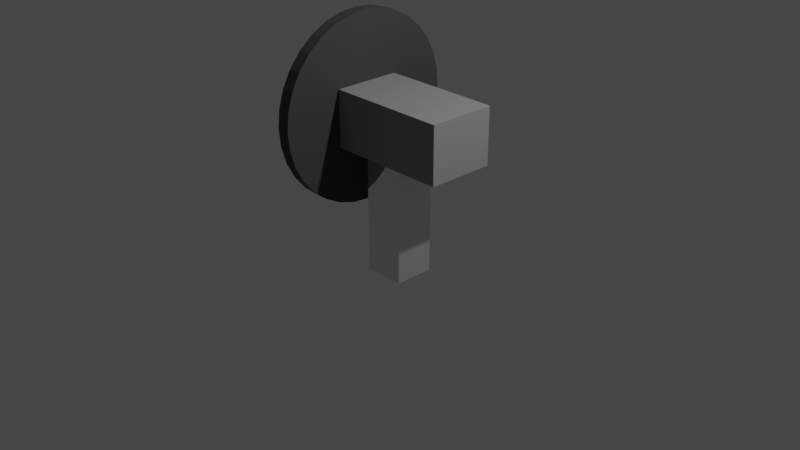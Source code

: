 # Source: fan_motor.blend  (saved by Blender 3.4.6; exported with 4.5.12 LTS)
import bpy
from mathutils import Matrix  # noqa: F401  (used for matrix-valued properties, if any)

bpy.ops.wm.read_factory_settings(use_empty=True)
scene = bpy.context.scene
scene.name = 'Scene'

# ---- collections
col_collection = bpy.data.collections.new('Collection'); scene.collection.children.link(col_collection)

# ---- materials (node trees are filled in below, after node groups)
mat_material_004 = bpy.data.materials.new('Material.004')
mat_material_004.use_transparent_shadow = False
mat_material_004.roughness = 0.5
mat_material_005 = bpy.data.materials.new('Material.005')
mat_material_005.use_transparent_shadow = False
mat_material_005.roughness = 0.0
mat_material_005.metallic = 0.7636
mat_material_006 = bpy.data.materials.new('Material.006')
mat_material_006.use_transparent_shadow = False
mat_material_006.roughness = 0.5909

# ---- material node trees
mat_material_004.use_nodes = True; mat_material_004.node_tree.nodes.clear()
_N = mat_material_004.node_tree.nodes; _L = mat_material_004.node_tree.links
n0 = _N.new('ShaderNodeBsdfPrincipled'); n0.name = 'Principled BSDF'; n0.location = (0, 300)
n0.distribution = 'GGX'
n0.subsurface_method = 'RANDOM_WALK_SKIN'
n0.inputs[0].default_value = (0.2531, 0.2531, 0.2531, 1.0)
n0.inputs[3].default_value = 1.45
n0.inputs[27].default_value = (0.0, 0.0, 0.0, 1.0)
n0.inputs[28].default_value = 1.0
n1 = _N.new('ShaderNodeOutputMaterial'); n1.name = 'Material Output'; n1.location = (280, 300)
_L.new(n0.outputs[0], n1.inputs[0])
n1.is_active_output = True
mat_material_005.use_nodes = True; mat_material_005.node_tree.nodes.clear()
_N = mat_material_005.node_tree.nodes; _L = mat_material_005.node_tree.links
n0 = _N.new('ShaderNodeBsdfPrincipled'); n0.name = 'Principled BSDF'; n0.location = (0, 300)
n0.distribution = 'GGX'
n0.subsurface_method = 'RANDOM_WALK_SKIN'
n0.inputs[1].default_value = 0.7636
n0.inputs[2].default_value = 0.0
n0.inputs[3].default_value = 1.45
n0.inputs[13].default_value = 1.0
n0.inputs[27].default_value = (0.0, 0.0, 0.0, 1.0)
n0.inputs[28].default_value = 1.0
n1 = _N.new('ShaderNodeOutputMaterial'); n1.name = 'Material Output'; n1.location = (280, 300)
_L.new(n0.outputs[0], n1.inputs[0])
n1.is_active_output = True
mat_material_006.use_nodes = True; mat_material_006.node_tree.nodes.clear()
_N = mat_material_006.node_tree.nodes; _L = mat_material_006.node_tree.links
n0 = _N.new('ShaderNodeBsdfPrincipled'); n0.name = 'Principled BSDF'; n0.location = (0, 300)
n0.distribution = 'GGX'
n0.subsurface_method = 'RANDOM_WALK_SKIN'
n0.inputs[0].default_value = (0.05359, 0.05359, 0.05359, 1.0)
n0.inputs[2].default_value = 0.5909
n0.inputs[3].default_value = 1.45
n0.inputs[13].default_value = 0.1727
n0.inputs[27].default_value = (0.0, 0.0, 0.0, 1.0)
n0.inputs[28].default_value = 1.0
n1 = _N.new('ShaderNodeOutputMaterial'); n1.name = 'Material Output'; n1.location = (280, 300)
_L.new(n0.outputs[0], n1.inputs[0])
n1.is_active_output = True

# ---- world
world_world = bpy.data.worlds.new('World'); scene.world = world_world
world_world.use_nodes = True; world_world.node_tree.nodes.clear()
_N = world_world.node_tree.nodes; _L = world_world.node_tree.links
n0 = _N.new('ShaderNodeOutputWorld'); n0.name = 'World Output'; n0.location = (300, 300)
n1 = _N.new('ShaderNodeBackground'); n1.name = 'Background'; n1.location = (10, 300)
n1.inputs[0].default_value = (0.05088, 0.05088, 0.05088, 1.0)
_L.new(n1.outputs[0], n0.inputs[0])
n0.is_active_output = True
world_world.color = (0.05088, 0.05088, 0.05088)
world_world.use_sun_shadow = False
world_world.sun_shadow_jitter_overblur = 0.0

# ---- cameras
cam_camera = bpy.data.cameras.new('Camera')
cam_camera.clip_end = 100.0
cam_camera.ortho_scale = 7.314

# ---- lights
light_light = bpy.data.lights.new('Light', 'POINT')
light_light.transmission_factor = 0.0
light_light.energy = 1000.0
light_light.shadow_soft_size = 0.1
light_light.shadow_maximum_resolution = 0.006
light_light.use_absolute_resolution = True

# ---- meshes
me_cube = bpy.data.meshes.new('Cube')
me_cube.from_pydata([(1.0, 1.0, 1.0), (1.0, 1.0, -1.0), (1.0, -1.0, 1.0), (1.0, -1.0, -1.0), (-1.0, 1.0, 1.0), (-1.0, 1.0, -1.0), (-1.0, -1.0, 1.0), (-1.0, -1.0, -1.0)], [], [(0, 4, 6, 2), (3, 2, 6, 7), (7, 6, 4, 5), (5, 1, 3, 7), (1, 0, 2, 3), (5, 4, 0, 1)])
_uv = me_cube.uv_layers.new(name='UVMap')
_uv.uv.foreach_set('vector', [0.625, 0.5, 0.875, 0.5, 0.875, 0.75, 0.625, 0.75, 0.375, 0.75, 0.625, 0.75, 0.625, 1.0, 0.375, 1.0, 0.375, 0.0, 0.625, 0.0, 0.625, 0.25, 0.375, 0.25, 0.125, 0.5, 0.375, 0.5, 0.375, 0.75, 0.125, 0.75, 0.375, 0.5, 0.625, 0.5, 0.625, 0.75, 0.375, 0.75, 0.375, 0.25, 0.625, 0.25, 0.625, 0.5, 0.375, 0.5])
me_cube.materials.append(mat_material_004)
me_cube.use_mirror_vertex_groups = False
me_cube.update()
me_cube_002 = bpy.data.meshes.new('Cube.002')
me_cube_002.from_pydata([(-1.0, -1.0, -1.0), (-1.0, -1.0, 1.0), (-1.0, 1.0, -1.0), (-1.0, 1.0, 1.0), (1.0, -1.0, -1.0), (1.0, -1.0, 1.0), (1.0, 1.0, -1.0), (1.0, 1.0, 1.0)], [], [(0, 1, 3, 2), (2, 3, 7, 6), (6, 7, 5, 4), (4, 5, 1, 0), (2, 6, 4, 0), (7, 3, 1, 5)])
_uv = me_cube_002.uv_layers.new(name='UVMap')
_uv.uv.foreach_set('vector', [0.375, 0.0, 0.625, 0.0, 0.625, 0.25, 0.375, 0.25, 0.375, 0.25, 0.625, 0.25, 0.625, 0.5, 0.375, 0.5, 0.375, 0.5, 0.625, 0.5, 0.625, 0.75, 0.375, 0.75, 0.375, 0.75, 0.625, 0.75, 0.625, 1.0, 0.375, 1.0, 0.125, 0.5, 0.375, 0.5, 0.375, 0.75, 0.125, 0.75, 0.625, 0.5, 0.875, 0.5, 0.875, 0.75, 0.625, 0.75])
me_cube_002.materials.append(mat_material_005)
me_cube_002.update()
me_cylinder = bpy.data.meshes.new('Cylinder')
me_cylinder.from_pydata([(0.0, 1.0, -1.0), (0.0, 1.0, 1.0), (0.1951, 0.9808, -1.0), (0.1951, 0.9808, 1.0), (0.3827, 0.9239, -1.0), (0.3827, 0.9239, 1.0), (0.5556, 0.8315, -1.0), (0.5556, 0.8315, 1.0), (0.7071, 0.7071, -1.0), (0.7071, 0.7071, 1.0), (0.8315, 0.5556, -1.0), (0.8315, 0.5556, 1.0), (0.9239, 0.3827, -1.0), (0.9239, 0.3827, 1.0), (0.9808, 0.1951, -1.0), (0.9808, 0.1951, 1.0), (1.0, 0.0, -1.0), (1.0, 0.0, 1.0), (0.9808, -0.1951, -1.0), (0.9808, -0.1951, 1.0), (0.9239, -0.3827, -1.0), (0.9239, -0.3827, 1.0), (0.8315, -0.5556, -1.0), (0.8315, -0.5556, 1.0), (0.7071, -0.7071, -1.0), (0.7071, -0.7071, 1.0), (0.5556, -0.8315, -1.0), (0.5556, -0.8315, 1.0), (0.3827, -0.9239, -1.0), (0.3827, -0.9239, 1.0), (0.1951, -0.9808, -1.0), (0.1951, -0.9808, 1.0), (0.0, -1.0, -1.0), (0.0, -1.0, 1.0), (-0.1951, -0.9808, -1.0), (-0.1951, -0.9808, 1.0), (-0.3827, -0.9239, -1.0), (-0.3827, -0.9239, 1.0), (-0.5556, -0.8315, -1.0), (-0.5556, -0.8315, 1.0), (-0.7071, -0.7071, -1.0), (-0.7071, -0.7071, 1.0), (-0.8315, -0.5556, -1.0), (-0.8315, -0.5556, 1.0), (-0.9239, -0.3827, -1.0), (-0.9239, -0.3827, 1.0), (-0.9808, -0.1951, -1.0), (-0.9808, -0.1951, 1.0), (-1.0, 0.0, -1.0), (-1.0, 0.0, 1.0), (-0.9808, 0.1951, -1.0), (-0.9808, 0.1951, 1.0), (-0.9239, 0.3827, -1.0), (-0.9239, 0.3827, 1.0), (-0.8315, 0.5556, -1.0), (-0.8315, 0.5556, 1.0), (-0.7071, 0.7071, -1.0), (-0.7071, 0.7071, 1.0), (-0.5556, 0.8315, -1.0), (-0.5556, 0.8315, 1.0), (-0.3827, 0.9239, -1.0), (-0.3827, 0.9239, 1.0), (-0.1951, 0.9808, -1.0), (-0.1951, 0.9808, 1.0)], [], [(0, 1, 3, 2), (2, 3, 5, 4), (4, 5, 7, 6), (6, 7, 9, 8), (8, 9, 11, 10), (10, 11, 13, 12), (12, 13, 15, 14), (14, 15, 17, 16), (16, 17, 19, 18), (18, 19, 21, 20), (20, 21, 23, 22), (22, 23, 25, 24), (24, 25, 27, 26), (26, 27, 29, 28), (28, 29, 31, 30), (30, 31, 33, 32), (32, 33, 35, 34), (34, 35, 37, 36), (36, 37, 39, 38), (38, 39, 41, 40), (40, 41, 43, 42), (42, 43, 45, 44), (44, 45, 47, 46), (46, 47, 49, 48), (48, 49, 51, 50), (50, 51, 53, 52), (52, 53, 55, 54), (54, 55, 57, 56), (56, 57, 59, 58), (58, 59, 61, 60), (3, 1, 63, 61, 59, 57, 55, 53, 51, 49, 47, 45, 43, 41, 39, 37, 35, 33, 31, 29, 27, 25, 23, 21, 19, 17, 15, 13, 11, 9, 7, 5), (60, 61, 63, 62), (62, 63, 1, 0), (0, 2, 4, 6, 8, 10, 12, 14, 16, 18, 20, 22, 24, 26, 28, 30, 32, 34, 36, 38, 40, 42, 44, 46, 48, 50, 52, 54, 56, 58, 60, 62)])
_uv = me_cylinder.uv_layers.new(name='UVMap')
_uv.uv.foreach_set('vector', [1.0, 0.5, 1.0, 1.0, 0.9688, 1.0, 0.9688, 0.5, 0.9688, 0.5, 0.9688, 1.0, 0.9375, 1.0, 0.9375, 0.5, 0.9375, 0.5, 0.9375, 1.0, 0.9062, 1.0, 0.9062, 0.5, 0.9062, 0.5, 0.9062, 1.0, 0.875, 1.0, 0.875, 0.5, 0.875, 0.5, 0.875, 1.0, 0.8438, 1.0, 0.8438, 0.5, 0.8438, 0.5, 0.8438, 1.0, 0.8125, 1.0, 0.8125, 0.5, 0.8125, 0.5, 0.8125, 1.0, 0.7812, 1.0, 0.7812, 0.5, 0.7812, 0.5, 0.7812, 1.0, 0.75, 1.0, 0.75, 0.5, 0.75, 0.5, 0.75, 1.0, 0.7188, 1.0, 0.7188, 0.5, 0.7188, 0.5, 0.7188, 1.0, 0.6875, 1.0, 0.6875, 0.5, 0.6875, 0.5, 0.6875, 1.0, 0.6562, 1.0, 0.6562, 0.5, 0.6562, 0.5, 0.6562, 1.0, 0.625, 1.0, 0.625, 0.5, 0.625, 0.5, 0.625, 1.0, 0.5938, 1.0, 0.5938, 0.5, 0.5938, 0.5, 0.5938, 1.0, 0.5625, 1.0, 0.5625, 0.5, 0.5625, 0.5, 0.5625, 1.0, 0.5312, 1.0, 0.5312, 0.5, 0.5312, 0.5, 0.5312, 1.0, 0.5, 1.0, 0.5, 0.5, 0.5, 0.5, 0.5, 1.0, 0.4688, 1.0, 0.4688, 0.5, 0.4688, 0.5, 0.4688, 1.0, 0.4375, 1.0, 0.4375, 0.5, 0.4375, 0.5, 0.4375, 1.0, 0.4062, 1.0, 0.4062, 0.5, 0.4062, 0.5, 0.4062, 1.0, 0.375, 1.0, 0.375, 0.5, 0.375, 0.5, 0.375, 1.0, 0.3438, 1.0, 0.3438, 0.5, 0.3438, 0.5, 0.3438, 1.0, 0.3125, 1.0, 0.3125, 0.5, 0.3125, 0.5, 0.3125, 1.0, 0.2812, 1.0, 0.2812, 0.5, 0.2812, 0.5, 0.2812, 1.0, 0.25, 1.0, 0.25, 0.5, 0.25, 0.5, 0.25, 1.0, 0.2188, 1.0, 0.2188, 0.5, 0.2188, 0.5, 0.2188, 1.0, 0.1875, 1.0, 0.1875, 0.5, 0.1875, 0.5, 0.1875, 1.0, 0.1562, 1.0, 0.1562, 0.5, 0.1562, 0.5, 0.1562, 1.0, 0.125, 1.0, 0.125, 0.5, 0.125, 0.5, 0.125, 1.0, 0.09375, 1.0, 0.09375, 0.5, 0.09375, 0.5, 0.09375, 1.0, 0.0625, 1.0, 0.0625, 0.5, 0.2968, 0.4854, 0.25, 0.49, 0.2032, 0.4854, 0.1582, 0.4717, 0.1167, 0.4496, 0.08029, 0.4197, 0.05045, 0.3833, 0.02827, 0.3418, 0.01461, 0.2968, 0.01, 0.25, 0.01461, 0.2032, 0.02827, 0.1582, 0.05045, 0.1167, 0.08029, 0.08029, 0.1167, 0.05045, 0.1582, 0.02827, 0.2032, 0.01461, 0.25, 0.01, 0.2968, 0.01461, 0.3418, 0.02827, 0.3833, 0.05045, 0.4197, 0.08029, 0.4496, 0.1167, 0.4717, 0.1582, 0.4854, 0.2032, 0.49, 0.25, 0.4854, 0.2968, 0.4717, 0.3418, 0.4496, 0.3833, 0.4197, 0.4197, 0.3833, 0.4496, 0.3418, 0.4717, 0.0625, 0.5, 0.0625, 1.0, 0.03125, 1.0, 0.03125, 0.5, 0.03125, 0.5, 0.03125, 1.0, 0.0, 1.0, 0.0, 0.5, 0.75, 0.49, 0.7968, 0.4854, 0.8418, 0.4717, 0.8833, 0.4496, 0.9197, 0.4197, 0.9496, 0.3833, 0.9717, 0.3418, 0.9854, 0.2968, 0.99, 0.25, 0.9854, 0.2032, 0.9717, 0.1582, 0.9496, 0.1167, 0.9197, 0.08029, 0.8833, 0.05045, 0.8418, 0.02827, 0.7968, 0.01461, 0.75, 0.01, 0.7032, 0.01461, 0.6582, 0.02827, 0.6167, 0.05045, 0.5803, 0.08029, 0.5504, 0.1167, 0.5283, 0.1582, 0.5146, 0.2032, 0.51, 0.25, 0.5146, 0.2968, 0.5283, 0.3418, 0.5504, 0.3833, 0.5803, 0.4197, 0.6167, 0.4496, 0.6582, 0.4717, 0.7032, 0.4854])
me_cylinder.materials.append(mat_material_006)
me_cylinder.update()

# ---- objects
ob_cube = bpy.data.objects.new('Cube', me_cube)
ob_light = bpy.data.objects.new('Light', light_light)
ob_camera = bpy.data.objects.new('Camera', cam_camera)
ob_cube_002 = bpy.data.objects.new('Cube.002', me_cube_002)
ob_cylinder = bpy.data.objects.new('Cylinder', me_cylinder)

# ---- transforms, parenting, visibility, modifiers, constraints
ob_cube.location = (0.189, 0.0, 1.045)
ob_cube.scale = (0.6521, 0.3648, 0.3037)
ob_cube.lock_rotations_4d = False
ob_cube.empty_display_type = 'ARROWS'
ob_cube.lineart.crease_threshold = 0.0
ob_light.location = (4.076, 1.005, 5.904)
ob_light.rotation_euler = (0.6503, 0.05522, 1.866)
ob_light.lock_rotations_4d = False
ob_light.empty_display_type = 'ARROWS'
ob_light.color = (0.0, 0.0, 0.0, 0.0)
ob_light.lineart.crease_threshold = 0.0
ob_camera.location = (7.359, -6.926, 4.958)
ob_camera.rotation_euler = (1.109, 0.0, 0.8149)
ob_camera.lock_rotations_4d = False
ob_camera.empty_display_type = 'ARROWS'
ob_camera.color = (0.0, 0.0, 0.0, 0.0)
ob_camera.display_type = 'WIRE'
ob_camera.lineart.crease_threshold = 0.0
ob_cube_002.location = (0.0, 0.0, 0.08689)
ob_cube_002.scale = (0.2252, 0.2149, 0.6656)
ob_cylinder.location = (-0.541, 0.0, 1.069)
ob_cylinder.rotation_euler = (1.571, 0.0, 1.571)
ob_cylinder.scale = (1.0, 1.0, 0.06933)

# ---- collection membership
col_collection.objects.link(ob_cube)
col_collection.objects.link(ob_light)
col_collection.objects.link(ob_camera)
col_collection.objects.link(ob_cube_002)
col_collection.objects.link(ob_cylinder)

# ---- scene / render settings (as saved in the file)
scene.camera = ob_camera
scene.frame_start = 1; scene.frame_end = 250; scene.frame_set(1)
scene.render.engine = 'BLENDER_EEVEE_NEXT'
scene.cycles.sampling_pattern = 'TABULATED_SOBOL'
scene.cycles.use_light_tree = False
scene.view_settings.view_transform = 'Filmic'
bpy.context.view_layer.update()
